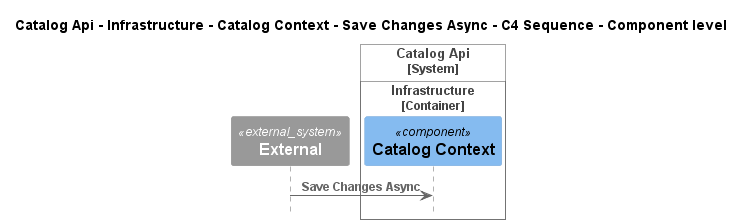

The diagram above was rendered by PlantUML. Its source (embedded in the PNG):
@startuml
!pragma layout smetana
!include ..\..\..\..\..\..\..\..\..\..\..\.c4s\C4_Sequence.puml

title Catalog Api - Infrastructure - Catalog Context - Save Changes Async - C4 Sequence - Component level

System_Ext(C4InterFlow.SoftwareSystems.ExternalSystem, "External", "")

System_Boundary(dotnet.eShop.Architecture.SoftwareSystems.CatalogApi, "Catalog Api")
    
Container_Boundary(dotnet.eShop.Architecture.SoftwareSystems.CatalogApi.Containers.Infrastructure, "Infrastructure")
    Component(dotnet.eShop.Architecture.SoftwareSystems.CatalogApi.Containers.Infrastructure.Components.CatalogContext, "Catalog Context", "", "")
Boundary_End()
Boundary_End()

Rel(C4InterFlow.SoftwareSystems.ExternalSystem, dotnet.eShop.Architecture.SoftwareSystems.CatalogApi.Containers.Infrastructure.Components.CatalogContext, "Save Changes Async")


@enduml